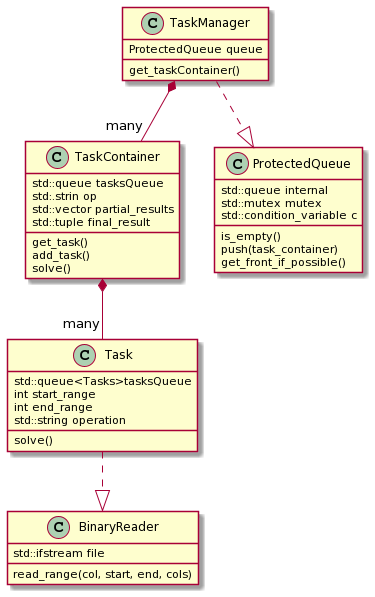

The diagram above was rendered by PlantUML. Its source (embedded in the PNG):
@startuml
class TaskManager {
ProtectedQueue queue
get_taskContainer()
}

class Task {
std::queue<Tasks>tasksQueue
int start_range
int end_range
std::string operation
solve()
}

class TaskContainer {
get_task()
add_task()
solve()

std::queue tasksQueue
std:.strin op
std::vector partial_results
std::tuple final_result
}

class BinaryReader {
std::ifstream file
read_range(col, start, end, cols)
}

class ProtectedQueue {
std::queue internal
std::mutex mutex
std::condition_variable c

is_empty()
push(task_container)
get_front_if_possible()
}

TaskManager *-- "many" TaskContainer
TaskContainer *--"many" Task
Task ..|> BinaryReader
TaskManager ..|>  ProtectedQueue
@enduml